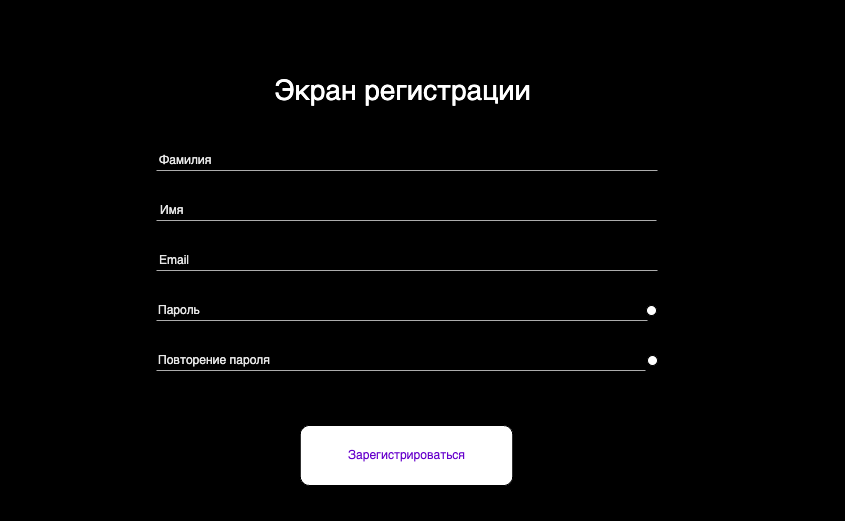

The diagram above was exported from draw.io. Its source (the exported page's mxGraphModel, read from the mxfile embedded in the PNG):
<mxGraphModel dx="3644" dy="7180" grid="1" gridSize="10" guides="1" tooltips="1" connect="1" arrows="1" fold="1" page="1" pageScale="1" pageWidth="827" pageHeight="1169" background="none" math="0" shadow="0">
  <root>
    <mxCell id="0" />
    <mxCell id="1" parent="0" />
    <mxCell id="2" value="" style="rounded=0;whiteSpace=wrap;html=1;strokeColor=#000000;fillColor=#000000;" vertex="1" parent="1">
      <mxGeometry x="265" y="-3435" width="844" height="520" as="geometry" />
    </mxCell>
    <mxCell id="3" value="&lt;font color=&quot;#ffffff&quot; style=&quot;font-size: 28px;&quot;&gt;Экран регистрации&lt;/font&gt;" style="text;html=1;align=center;verticalAlign=middle;resizable=0;points=[];autosize=1;strokeColor=none;fillColor=none;fontSize=20;" vertex="1" parent="1">
      <mxGeometry x="526.5" y="-3370" width="280" height="50" as="geometry" />
    </mxCell>
    <mxCell id="4" value="" style="edgeStyle=orthogonalEdgeStyle;rounded=0;orthogonalLoop=1;jettySize=auto;html=1;" edge="1" source="6" target="3" parent="1">
      <mxGeometry relative="1" as="geometry" />
    </mxCell>
    <mxCell id="5" value="" style="edgeStyle=orthogonalEdgeStyle;rounded=0;orthogonalLoop=1;jettySize=auto;html=1;" edge="1" source="6" target="3" parent="1">
      <mxGeometry relative="1" as="geometry">
        <Array as="points">
          <mxPoint x="373" y="-3345" />
          <mxPoint x="433" y="-3345" />
        </Array>
      </mxGeometry>
    </mxCell>
    <mxCell id="6" value="Фамилия" style="text;html=1;align=left;verticalAlign=middle;resizable=0;points=[];autosize=1;strokeColor=none;fillColor=none;fontColor=#E6E6E6;fontStyle=0" vertex="1" parent="1">
      <mxGeometry x="422" y="-3290" width="80" height="30" as="geometry" />
    </mxCell>
    <mxCell id="7" value="Имя" style="text;html=1;align=left;verticalAlign=middle;resizable=0;points=[];autosize=1;strokeColor=none;fillColor=none;fontColor=#E6E6E6;" vertex="1" parent="1">
      <mxGeometry x="423" y="-3240" width="50" height="30" as="geometry" />
    </mxCell>
    <mxCell id="8" value="" style="line;strokeWidth=1;html=1;fillColor=#F0F0F0;gradientColor=#CFCFCF;strokeColor=#ADADAD;" vertex="1" parent="1">
      <mxGeometry x="421" y="-3270" width="501" height="10" as="geometry" />
    </mxCell>
    <mxCell id="9" value="" style="line;strokeWidth=1;html=1;strokeColor=#ADADAD;" vertex="1" parent="1">
      <mxGeometry x="421" y="-3220" width="500" height="10" as="geometry" />
    </mxCell>
    <mxCell id="10" value="Email" style="text;html=1;align=left;verticalAlign=middle;resizable=0;points=[];autosize=1;strokeColor=none;fillColor=none;fontColor=#E6E6E6;" vertex="1" parent="1">
      <mxGeometry x="422" y="-3190" width="50" height="30" as="geometry" />
    </mxCell>
    <mxCell id="11" value="" style="line;strokeWidth=1;html=1;strokeColor=#ADADAD;" vertex="1" parent="1">
      <mxGeometry x="421" y="-3170" width="501" height="10" as="geometry" />
    </mxCell>
    <mxCell id="12" value="Пароль" style="text;html=1;align=left;verticalAlign=middle;resizable=0;points=[];autosize=1;strokeColor=none;fillColor=none;fontColor=#E6E6E6;" vertex="1" parent="1">
      <mxGeometry x="421" y="-3140" width="70" height="30" as="geometry" />
    </mxCell>
    <mxCell id="13" value="" style="line;strokeWidth=1;html=1;strokeColor=#ADADAD;" vertex="1" parent="1">
      <mxGeometry x="421" y="-3120" width="491" height="10" as="geometry" />
    </mxCell>
    <mxCell id="14" value="" style="ellipse;whiteSpace=wrap;html=1;aspect=fixed;" vertex="1" parent="1">
      <mxGeometry x="911" y="-3130" width="10" height="10" as="geometry" />
    </mxCell>
    <mxCell id="15" value="Повторение пароля" style="text;html=1;align=left;verticalAlign=middle;resizable=0;points=[];autosize=1;strokeColor=none;fillColor=none;fontColor=#E6E6E6;" vertex="1" parent="1">
      <mxGeometry x="421" y="-3090" width="140" height="30" as="geometry" />
    </mxCell>
    <mxCell id="16" value="" style="line;strokeWidth=1;html=1;strokeColor=#ADADAD;" vertex="1" parent="1">
      <mxGeometry x="421" y="-3120" width="489" height="10" as="geometry" />
    </mxCell>
    <mxCell id="17" value="&lt;font color=&quot;#6600cc&quot;&gt;Зарегистрироваться&lt;/font&gt;" style="rounded=1;whiteSpace=wrap;html=1;" vertex="1" parent="1">
      <mxGeometry x="564.75" y="-3010" width="212.5" height="60" as="geometry" />
    </mxCell>
    <mxCell id="18" value="" style="ellipse;whiteSpace=wrap;html=1;aspect=fixed;" vertex="1" parent="1">
      <mxGeometry x="912" y="-3080" width="10" height="10" as="geometry" />
    </mxCell>
    <mxCell id="19" value="" style="line;strokeWidth=1;html=1;strokeColor=#ADADAD;" vertex="1" parent="1">
      <mxGeometry x="421" y="-3070" width="489" height="10" as="geometry" />
    </mxCell>
  </root>
</mxGraphModel>